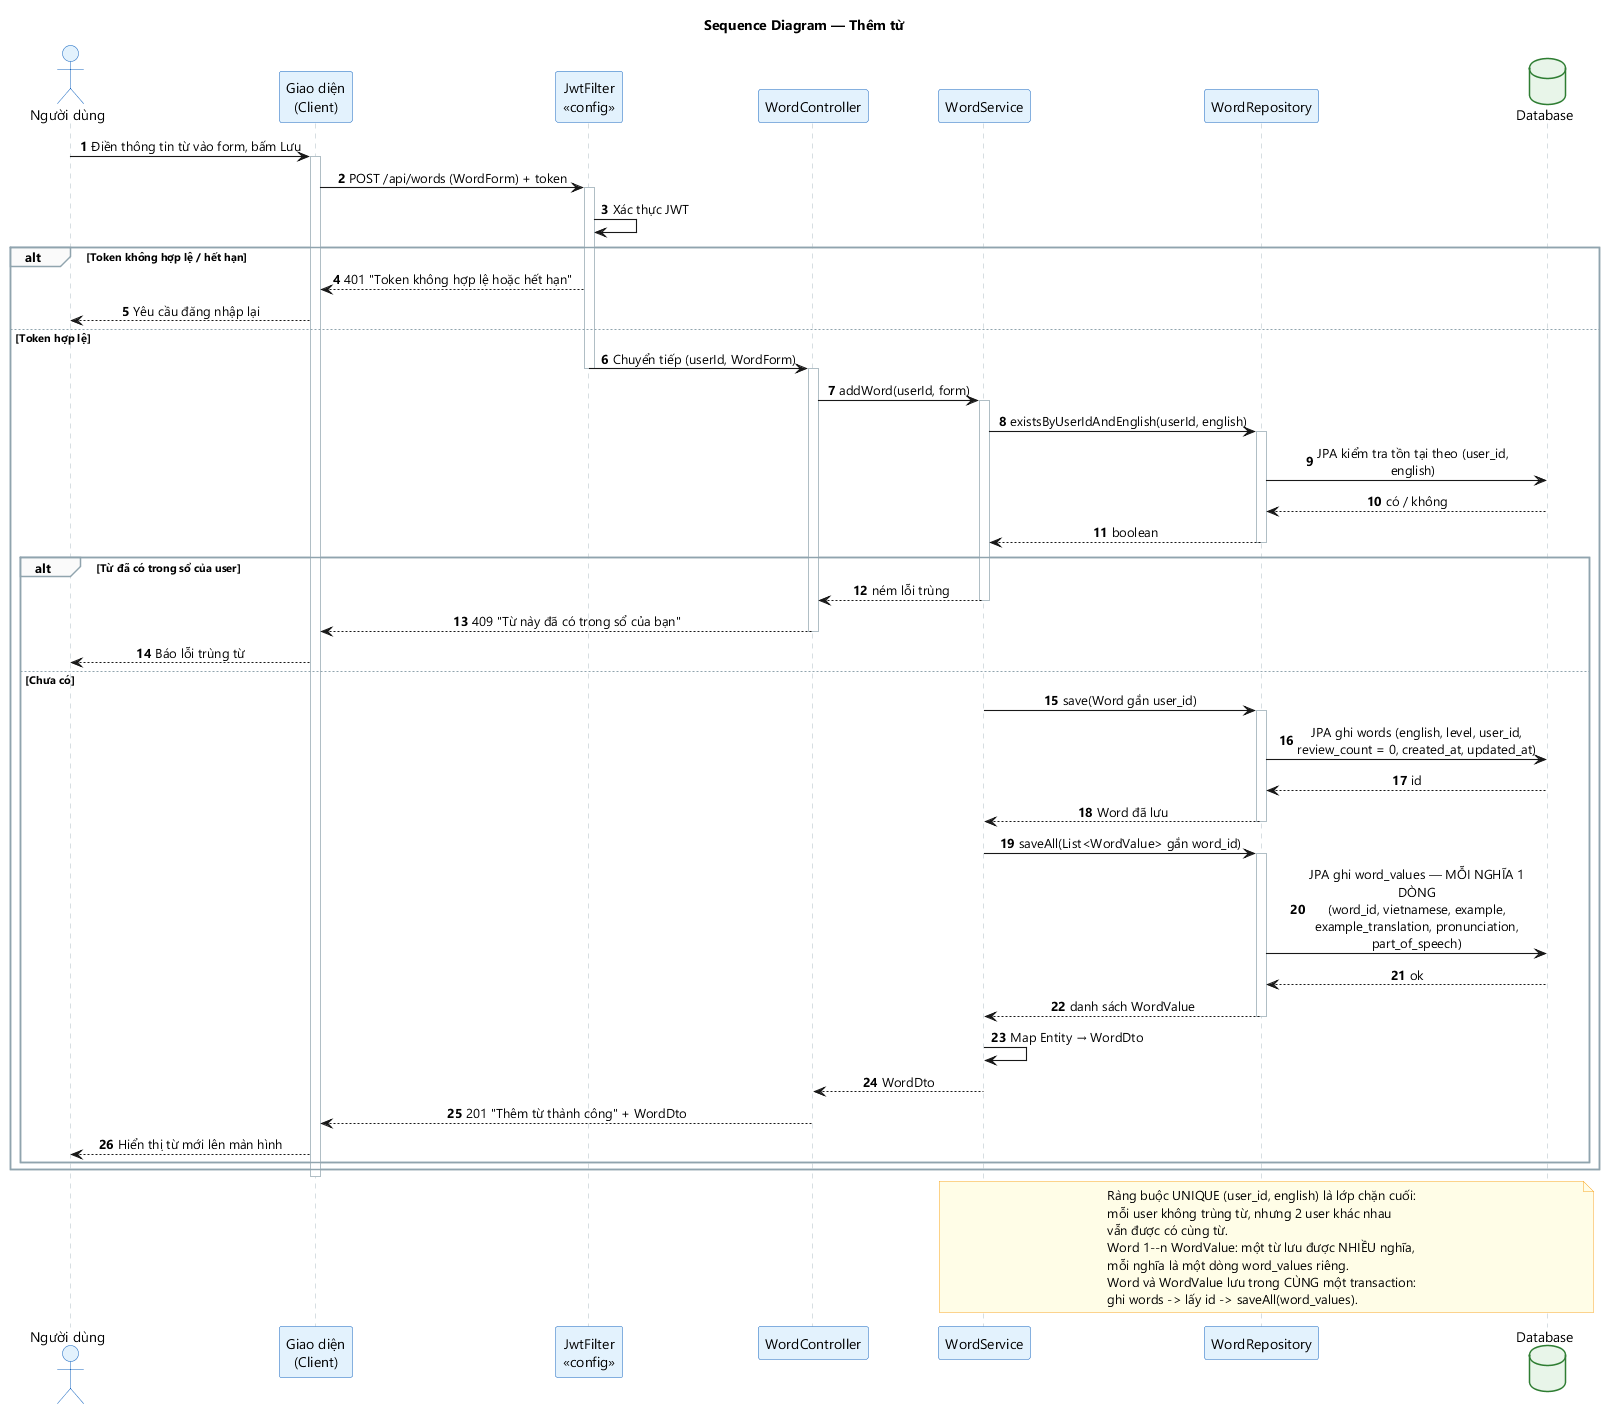

The diagram above was rendered by PlantUML. Its source (embedded in the PNG):
@startuml seq-06-them-tu
title Sequence Diagram — Thêm từ
skinparam backgroundColor #FFFFFF
skinparam defaultFontName "Segoe UI"
skinparam shadowing false
skinparam sequenceMessageAlign center
skinparam maxMessageSize 240
skinparam ParticipantPadding 18
skinparam sequenceArrowThickness 1.1
skinparam ActorBackgroundColor #E3F2FD
skinparam ActorBorderColor #1565C0
skinparam ParticipantBackgroundColor #E3F2FD
skinparam ParticipantBorderColor #1565C0
skinparam DatabaseBackgroundColor #E8F5E9
skinparam DatabaseBorderColor #2E7D32
skinparam SequenceLifeLineBorderColor #B0BEC5
skinparam SequenceGroupBorderColor #90A4AE
skinparam SequenceGroupBackgroundColor #FAFAFA
skinparam NoteBackgroundColor #FFFDE7
skinparam NoteBorderColor #F9A825

autonumber

actor "Người dùng" as User
participant "Giao diện\n(Client)" as UI
participant "JwtFilter\n«config»" as JWT
participant "WordController" as CTRL
participant "WordService" as SVC
participant "WordRepository" as REPO
database "Database" as DB

User -> UI : Điền thông tin từ vào form, bấm Lưu
activate UI
UI -> JWT : POST /api/words (WordForm) + token
activate JWT
JWT -> JWT : Xác thực JWT

alt Token không hợp lệ / hết hạn
    JWT --> UI : 401 "Token không hợp lệ hoặc hết hạn"
    UI --> User : Yêu cầu đăng nhập lại
else Token hợp lệ
    JWT -> CTRL : Chuyển tiếp (userId, WordForm)
    deactivate JWT
    activate CTRL
    CTRL -> SVC : addWord(userId, form)
    activate SVC
    SVC -> REPO : existsByUserIdAndEnglish(userId, english)
    activate REPO
    REPO -> DB : JPA kiểm tra tồn tại theo (user_id, english)
    DB --> REPO : có / không
    REPO --> SVC : boolean
    deactivate REPO
    alt Từ đã có trong sổ của user
        SVC --> CTRL : ném lỗi trùng
        deactivate SVC
        CTRL --> UI : 409 "Từ này đã có trong sổ của bạn"
        deactivate CTRL
        UI --> User : Báo lỗi trùng từ
    else Chưa có
        SVC -> REPO : save(Word gắn user_id)
        activate REPO
        REPO -> DB : JPA ghi words (english, level, user_id,\nreview_count = 0, created_at, updated_at)
        DB --> REPO : id
        REPO --> SVC : Word đã lưu
        deactivate REPO
        SVC -> REPO : saveAll(List<WordValue> gắn word_id)
        activate REPO
        REPO -> DB : JPA ghi word_values — MỖI NGHĨA 1 DÒNG\n(word_id, vietnamese, example,\nexample_translation, pronunciation, part_of_speech)
        DB --> REPO : ok
        REPO --> SVC : danh sách WordValue
        deactivate REPO
        SVC -> SVC : Map Entity → WordDto
        SVC --> CTRL : WordDto
        deactivate SVC
        CTRL --> UI : 201 "Thêm từ thành công" + WordDto
        deactivate CTRL
        UI --> User : Hiển thị từ mới lên màn hình
    end
end
deactivate UI

note over SVC, DB
  Ràng buộc UNIQUE (user_id, english) là lớp chặn cuối:
  mỗi user không trùng từ, nhưng 2 user khác nhau
  vẫn được có cùng từ.
  Word 1--n WordValue: một từ lưu được NHIỀU nghĩa,
  mỗi nghĩa là một dòng word_values riêng.
  Word và WordValue lưu trong CÙNG một transaction:
  ghi words -> lấy id -> saveAll(word_values).
end note
@enduml